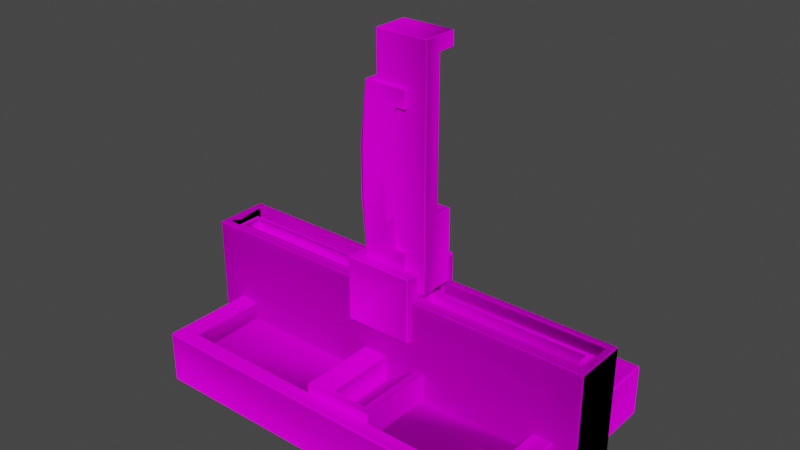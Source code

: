 # Source: Slides.blend  (saved by Blender 2.90.8; exported with 4.5.12 LTS)
import bpy
from mathutils import Matrix  # noqa: F401  (used for matrix-valued properties, if any)

bpy.ops.wm.read_factory_settings(use_empty=True)
scene = bpy.context.scene
scene.name = 'Scene'

# ---- collections
col_slides = bpy.data.collections.new('SLides'); scene.collection.children.link(col_slides)
col_panel2 = bpy.data.collections.new('Panel2'); col_slides.children.link(col_panel2)
col_sidelever2 = bpy.data.collections.new('SideLever2'); col_slides.children.link(col_sidelever2)
col_sidelever1 = bpy.data.collections.new('SideLever1'); col_slides.children.link(col_sidelever1)

# ---- images (referenced by path relative to the original .blend; pixels are not part of the script)
import os
ASSET_DIR = os.environ.get("B2B_ASSET_DIR", "")  # directory of the original .blend (textures are referenced by path, not embedded)
HERE = os.path.dirname(os.path.abspath(__file__))  # packed textures are extracted next to this script under _unpacked/

def load_image(name, relpath, width, height, colorspace="sRGB"):
    """Load a texture the original file referenced (path relative to the .blend, or extracted next to this script)."""
    p = next((c for c in (os.path.join(HERE, relpath), os.path.join(ASSET_DIR, relpath)) if relpath and os.path.exists(c)), "")
    if p:
        img = bpy.data.images.load(p, check_existing=True)
        img.name = name
    else:  # same state as the original file: an image datablock whose file is absent (Cycles renders it pink)
        img = bpy.data.images.new(name, width, height)
        img.source = "FILE"
        img.filepath = "//" + (relpath or name)
    img.colorspace_settings.name = colorspace
    return img
img_gradients_jpg = load_image('Gradients.jpg', 'Gradients.jpg', 1024, 1024, 'sRGB')

# ---- materials (node trees are filled in below, after node groups)
mat_gradient = bpy.data.materials.new('Gradient')

# ---- node groups
ng_auto_smooth = bpy.data.node_groups.new('Auto Smooth', 'GeometryNodeTree')
_s = ng_auto_smooth.interface.new_socket(name='Geometry', in_out='OUTPUT', socket_type='NodeSocketGeometry')
_s = ng_auto_smooth.interface.new_socket(name='Geometry', in_out='INPUT', socket_type='NodeSocketGeometry')
_s = ng_auto_smooth.interface.new_socket(name='Angle', in_out='INPUT', socket_type='NodeSocketFloat')
_s.subtype = 'ANGLE'
_s.min_value = 0.0
_s.max_value = 3.142
ng_auto_smooth.is_modifier = True
_N = ng_auto_smooth.nodes; _L = ng_auto_smooth.links
n0 = _N.new('NodeGroupOutput'); n0.name = 'Group Output'; n0.location = (480, -100)
n1 = _N.new('NodeGroupInput'); n1.name = 'Group Input'; n1.location = (-420, -300)
n2 = _N.new('NodeGroupInput'); n2.name = 'Group Input.001'; n2.location = (-60, -100)
n3 = _N.new('GeometryNodeSetShadeSmooth'); n3.name = 'Set Shade Smooth'; n3.location = (120, -100)
n3.domain = 'EDGE'
n4 = _N.new('GeometryNodeSetShadeSmooth'); n4.name = 'Set Shade Smooth.001'; n4.location = (300, -100)
n5 = _N.new('GeometryNodeInputMeshEdgeAngle'); n5.name = 'Edge Angle'; n5.location = (-420, -220)
n6 = _N.new('GeometryNodeInputEdgeSmooth'); n6.name = 'Is Edge Smooth'; n6.location = (-60, -160)
n7 = _N.new('GeometryNodeInputShadeSmooth'); n7.name = 'Is Face Smooth'; n7.location = (-240, -340)
n8 = _N.new('FunctionNodeBooleanMath'); n8.name = 'Boolean Math'; n8.location = (-60, -220)
n9 = _N.new('FunctionNodeCompare'); n9.name = 'Compare'; n9.location = (-240, -180)
n9.operation = 'LESS_EQUAL'
_L.new(n5.outputs[0], n9.inputs[0])
_L.new(n4.outputs[0], n0.inputs[0])
_L.new(n1.outputs[1], n9.inputs[1])
_L.new(n9.outputs[0], n8.inputs[0])
_L.new(n7.outputs[0], n8.inputs[1])
_L.new(n2.outputs[0], n3.inputs[0])
_L.new(n6.outputs[0], n3.inputs[1])
_L.new(n3.outputs[0], n4.inputs[0])
_L.new(n8.outputs[0], n3.inputs[2])
n0.is_active_output = True

# ---- material node trees
mat_gradient.use_nodes = True; mat_gradient.node_tree.nodes.clear()
_N = mat_gradient.node_tree.nodes; _L = mat_gradient.node_tree.links
n0 = _N.new('ShaderNodeOutputMaterial'); n0.name = 'Material Output'; n0.location = (300, 300)
n1 = _N.new('ShaderNodeTexImage'); n1.name = 'Image Texture'; n1.location = (-425, 280)
n1.image = img_gradients_jpg
n1.interpolation = 'Smart'
n2 = _N.new('ShaderNodeBsdfDiffuse'); n2.name = 'Diffuse BSDF'; n2.location = (10, 300)
_L.new(n1.outputs[0], n2.inputs[0])
_L.new(n2.outputs[0], n0.inputs[0])
n0.is_active_output = True

# ---- world
world_world = bpy.data.worlds.new('World'); scene.world = world_world
world_world.use_nodes = True; world_world.node_tree.nodes.clear()
_N = world_world.node_tree.nodes; _L = world_world.node_tree.links
n0 = _N.new('ShaderNodeOutputWorld'); n0.name = 'World Output'; n0.location = (300, 300)
n1 = _N.new('ShaderNodeBackground'); n1.name = 'Background'; n1.location = (10, 300)
n1.inputs[0].default_value = (0.05088, 0.05088, 0.05088, 1.0)
_L.new(n1.outputs[0], n0.inputs[0])
n0.is_active_output = True
world_world.color = (0.05088, 0.05088, 0.05088)
world_world.use_sun_shadow = False
world_world.sun_shadow_jitter_overblur = 0.0

# ---- meshes
me_cube_030 = bpy.data.meshes.new('Cube.030')
me_cube_030.from_pydata([(-0.2409, 0.04697, 0.1509), (-0.2409, 0.04697, -0.1509), (0.2409, 0.04697, -0.1509), (0.2409, 0.04697, 0.1509), (-0.2693, 2.831e-08, 0.1737), (-0.2717, 2.801e-08, 0.172), (-0.2433, 0.07574, 0.1527), (-0.2409, 0.07333, 0.1509), (-0.2717, -2.801e-08, -0.172), (-0.2693, -2.831e-08, -0.1737), (-0.2409, 0.07333, -0.1509), (-0.2433, 0.07574, -0.1527), (0.2717, 2.801e-08, 0.172), (0.2693, 2.831e-08, 0.1737), (0.2409, 0.07333, 0.1509), (0.2433, 0.07574, 0.1527), (0.2693, -2.831e-08, -0.1737), (0.2717, -2.801e-08, -0.172), (0.2409, 0.07333, -0.1509), (0.2433, 0.07574, -0.1527), (-0.2693, 0.07333, 0.1737), (-0.2693, 0.07574, 0.172), (-0.2717, 0.07333, 0.172), (-0.2693, 0.07574, -0.172), (-0.2693, 0.07333, -0.1737), (-0.2717, 0.07333, -0.172), (0.2693, 0.07574, -0.172), (0.2717, 0.07333, -0.172), (0.2693, 0.07333, -0.1737), (0.2693, 0.07574, 0.172), (0.2693, 0.07333, 0.1737), (0.2717, 0.07333, 0.172), (0.009507, 0.08795, 0.1413), (0.009507, 0.08795, -0.1413), (0.06002, 0.08795, -0.1413), (0.06002, 0.08795, 0.1413), (0.009507, 0.04932, 0.1413), (0.009507, 0.04932, -0.1413), (-0.02789, 0.04697, 0.1509), (-0.02899, 0.04697, 0.1501), (-0.02899, 0.04697, -0.1501), (-0.02789, 0.04697, -0.1509), (0.07185, 0.04697, -0.1509), (0.07294, 0.04697, -0.1501), (0.07294, 0.04697, 0.1501), (0.07185, 0.04697, 0.1509), (-0.02899, 0.08685, 0.1501), (-0.02789, 0.08685, 0.1509), (-0.02737, 0.08795, 0.1505), (-0.02737, 0.08795, -0.1505), (-0.02789, 0.08685, -0.1509), (-0.02899, 0.08685, -0.1501), (0.07236, 0.08795, -0.1504), (0.07294, 0.08685, -0.1501), (0.07185, 0.08685, -0.1509), (0.07236, 0.08795, 0.1504), (0.07185, 0.08685, 0.1509), (0.07294, 0.08685, 0.1501)], [], [(13, 30, 20, 4), (18, 10, 1, 2), (14, 18, 2, 3), (10, 7, 0, 1), (5, 22, 25, 8), (15, 6, 21, 29), (7, 14, 3, 0), (17, 27, 31, 12), (9, 24, 28, 16), (2, 1, 0, 3), (11, 19, 26, 23), (19, 15, 29, 26), (6, 11, 23, 21), (20, 21, 22), (23, 24, 25), (26, 27, 28), (29, 30, 31), (4, 20, 22, 5), (21, 23, 25, 22), (24, 9, 8, 25), (23, 26, 28, 24), (27, 17, 16, 28), (26, 29, 31, 27), (30, 13, 12, 31), (29, 21, 20, 30), (7, 10, 11, 6), (10, 18, 19, 11), (18, 14, 15, 19), (14, 7, 6, 15), (13, 16, 17, 12), (9, 16, 13, 4), (8, 9, 4, 5), (32, 35, 36), (32, 33, 49, 48), (38, 45, 56, 47), (42, 41, 50, 54), (44, 43, 53, 57), (35, 32, 48, 55), (34, 35, 55, 52), (33, 34, 52, 49), (34, 37, 36, 35), (34, 33, 37), (33, 32, 36, 37), (46, 47, 48), (49, 50, 51), (52, 53, 54), (55, 56, 57), (48, 49, 51, 46), (49, 52, 54, 50), (52, 55, 57, 53), (55, 48, 47, 56), (42, 54, 53, 43), (56, 45, 44, 57), (38, 47, 46, 39), (50, 41, 40, 51), (40, 39, 46, 51)])
me_cube_030.polygons.foreach_set('use_smooth', [True] * 56)
_uv = me_cube_030.uv_layers.new(name='UVMap')
_uv.uv.foreach_set('vector', [0.1723, 0.5916, 0.1503, 0.5882, 0.1489, 0.3872, 0.1723, 0.3807, 0.05669, 0.5744, 0.05522, 0.3988, 0.06266, 0.4084, 0.06238, 0.5618, 0.1425, 0.5753, 0.05669, 0.5744, 0.06238, 0.5618, 0.1351, 0.5657, 0.05522, 0.3988, 0.141, 0.3997, 0.1353, 0.4123, 0.06266, 0.4084, 0.1475, 0.3524, 0.1473, 0.3845, 0.04889, 0.3831, 0.04908, 0.351, 0.144, 0.5777, 0.1426, 0.3974, 0.1473, 0.3871, 0.1488, 0.5884, 0.141, 0.3997, 0.1425, 0.5753, 0.1351, 0.5657, 0.1353, 0.4123, 0.05019, 0.6218, 0.05038, 0.5896, 0.1488, 0.591, 0.1486, 0.6231, 0.02539, 0.3825, 0.04744, 0.3859, 0.04879, 0.587, 0.02539, 0.5934, 0.1635, 0.4217, 0.03599, 0.4217, 0.03599, 0.3373, 0.1635, 0.3373, 0.05369, 0.3964, 0.05515, 0.5767, 0.05039, 0.587, 0.04888, 0.3858, 0.05515, 0.5767, 0.144, 0.5777, 0.1488, 0.5884, 0.05039, 0.587, 0.1426, 0.3974, 0.05369, 0.3964, 0.04888, 0.3858, 0.1473, 0.3871, 0.1489, 0.3872, 0.1473, 0.3871, 0.1486, 0.3854, 0.04888, 0.3858, 0.04744, 0.3859, 0.04765, 0.3843, 0.05039, 0.587, 0.04907, 0.5887, 0.04879, 0.587, 0.1488, 0.5884, 0.1503, 0.5882, 0.1501, 0.5899, 0.1723, 0.3807, 0.1489, 0.3872, 0.1486, 0.3854, 0.1722, 0.3791, 0.1473, 0.3871, 0.04888, 0.3858, 0.04889, 0.3831, 0.1473, 0.3845, 0.04744, 0.3859, 0.02539, 0.3825, 0.02547, 0.3811, 0.04765, 0.3843, 0.04888, 0.3858, 0.05039, 0.587, 0.04879, 0.587, 0.04744, 0.3859, 0.04907, 0.5887, 0.02556, 0.595, 0.02539, 0.5934, 0.04879, 0.587, 0.05039, 0.587, 0.1488, 0.5884, 0.1488, 0.591, 0.05038, 0.5896, 0.1503, 0.5882, 0.1723, 0.5916, 0.1722, 0.593, 0.1501, 0.5899, 0.1488, 0.5884, 0.1473, 0.3871, 0.1489, 0.3872, 0.1503, 0.5882, 0.141, 0.3997, 0.05522, 0.3988, 0.05369, 0.3964, 0.1426, 0.3974, 0.05522, 0.3988, 0.05669, 0.5744, 0.05515, 0.5767, 0.05369, 0.3964, 0.05669, 0.5744, 0.1425, 0.5753, 0.144, 0.5777, 0.05515, 0.5767, 0.1425, 0.5753, 0.141, 0.3997, 0.1426, 0.3974, 0.144, 0.5777, 0.1578, 0.6339, 0.1578, 0.5491, 0.1591, 0.5495, 0.1591, 0.6329, 0.03574, 0.5491, 0.1578, 0.5491, 0.1578, 0.6339, 0.03574, 0.6339, 0.03436, 0.5502, 0.03574, 0.5491, 0.03574, 0.6339, 0.03437, 0.6335, 0.5304, 0.4132, 0.6115, 0.3881, 0.5642, 0.4422, 0.5722, 0.378, 0.5712, 0.5706, 0.5461, 0.5767, 0.5471, 0.3716, 0.5467, 0.3432, 0.6147, 0.3436, 0.6146, 0.3708, 0.5466, 0.3704, 0.6134, 0.6054, 0.5454, 0.605, 0.5455, 0.5779, 0.6135, 0.5782, 0.6508, 0.3687, 0.6508, 0.5827, 0.6157, 0.5766, 0.6168, 0.3724, 0.6066, 0.3781, 0.5722, 0.378, 0.5471, 0.3716, 0.6151, 0.372, 0.6057, 0.5707, 0.6066, 0.3781, 0.6151, 0.372, 0.614, 0.577, 0.5712, 0.5706, 0.6057, 0.5707, 0.614, 0.577, 0.5461, 0.5767, 0.6115, 0.5777, 0.5781, 0.5497, 0.5642, 0.4422, 0.6115, 0.3881, 0.6115, 0.5777, 0.563, 0.5709, 0.5781, 0.5497, 0.563, 0.5709, 0.5304, 0.4132, 0.5642, 0.4422, 0.5781, 0.5497, 0.5445, 0.3723, 0.5452, 0.3709, 0.5471, 0.3716, 0.5461, 0.5767, 0.544, 0.5773, 0.5433, 0.5759, 0.614, 0.577, 0.6157, 0.5766, 0.6154, 0.578, 0.6151, 0.372, 0.6165, 0.371, 0.6168, 0.3724, 0.5471, 0.3716, 0.5461, 0.5767, 0.5433, 0.5759, 0.5445, 0.3723, 0.5461, 0.5767, 0.614, 0.577, 0.6135, 0.5782, 0.5455, 0.5779, 0.614, 0.577, 0.6151, 0.372, 0.6168, 0.3724, 0.6157, 0.5766, 0.6151, 0.372, 0.5471, 0.3716, 0.5466, 0.3704, 0.6146, 0.3708, 0.6506, 0.5839, 0.6154, 0.578, 0.6157, 0.5766, 0.6508, 0.5827, 0.6165, 0.371, 0.6507, 0.3674, 0.6508, 0.3687, 0.6168, 0.3724, 0.5082, 0.3602, 0.5452, 0.3709, 0.5445, 0.3723, 0.5078, 0.3615, 0.544, 0.5773, 0.509, 0.5859, 0.5087, 0.5846, 0.5433, 0.5759, 0.5087, 0.5846, 0.5078, 0.3615, 0.5445, 0.3723, 0.5433, 0.5759])
me_cube_030.materials.append(mat_gradient)
me_cube_030.use_remesh_fix_poles = True
me_cube_030.use_remesh_preserve_attributes = False
me_cube_030.use_mirror_vertex_groups = False
me_cube_030.update()
me_cube_021 = bpy.data.meshes.new('Cube.021')
me_cube_021.from_pydata([(-0.2945, 0.1503, 0.02878), (-0.2945, 0.1503, -0.02878), (0.2945, 0.1503, -0.02878), (0.2945, 0.1503, 0.02878), (-0.2958, 0.1881, 0.03008), (-0.2945, 0.1868, 0.02878), (-0.2945, 0.1868, -0.02878), (-0.2958, 0.1881, -0.03008), (-0.3036, 0.001298, 0.03914), (-0.3049, 0.001298, 0.03784), (-0.3036, -2.572e-09, 0.03784), (-0.3036, 0.001298, -0.03914), (-0.3036, -2.723e-08, -0.03784), (-0.3049, 0.001298, -0.03784), (0.2945, 0.1868, 0.02878), (0.2958, 0.1881, 0.03008), (0.2958, 0.1881, -0.03008), (0.2945, 0.1868, -0.02878), (0.3036, 0.001298, 0.03914), (0.3036, -2.572e-09, 0.03784), (0.3049, 0.001298, 0.03784), (0.3036, 0.001298, -0.03914), (0.3049, 0.001298, -0.03784), (0.3036, -2.723e-08, -0.03784), (-0.3036, 0.1868, 0.03914), (-0.3036, 0.1881, 0.03784), (-0.3049, 0.1868, 0.03784), (-0.3036, 0.1881, -0.03784), (-0.3036, 0.1868, -0.03914), (-0.3049, 0.1868, -0.03784), (0.3036, 0.1868, -0.03914), (0.3036, 0.1881, -0.03784), (0.3049, 0.1868, -0.03784), (0.3036, 0.1868, 0.03914), (0.3049, 0.1868, 0.03784), (0.3036, 0.1881, 0.03784), (-0.2892, 0.1398, 0.01832), (-0.2892, 0.1398, -0.01832), (0.2892, 0.1398, -0.01832), (0.2892, 0.1398, 0.01832), (-0.2784, 0.1786, 0.01131), (-0.2784, 0.1786, -0.01131), (0.2784, 0.1786, -0.01131), (0.2784, 0.1786, 0.01131), (-0.2892, 0.1786, 0.01832), (-0.2892, 0.1786, -0.01832), (0.2892, 0.1786, -0.01832), (0.2892, 0.1786, 0.01832), (-0.2784, 0.1597, 0.01131), (-0.2784, 0.1597, -0.01131), (0.2784, 0.1597, -0.01131), (0.2784, 0.1597, 0.01131), (0.03319, 0.2006, 0.02904), (0.032, 0.2006, 0.03022), (-0.02883, 0.2021, 0.03022), (-0.03023, 0.2006, 0.02904), (-0.02905, 0.2006, 0.03022), (-0.03023, 0.2006, -0.02904), (-0.02883, 0.2021, -0.03022), (-0.02905, 0.2006, -0.03022), (0.032, 0.2006, -0.03022), (0.03319, 0.2006, -0.02904), (-0.02905, 0.4659, 0.02904), (-0.03023, 0.4647, 0.02904), (-0.02882, 0.4651, 0.03022), (-0.02905, 0.4659, -0.02904), (-0.02882, 0.4651, -0.03022), (-0.03023, 0.4647, -0.02904), (0.032, 0.4659, -0.02904), (0.03319, 0.4647, -0.02904), (0.032, 0.4651, -0.03022), (0.032, 0.4659, 0.02904), (0.032, 0.4651, 0.03022), (0.03319, 0.4647, 0.02904), (0.03319, 0.4414, -0.02904), (0.032, 0.4402, -0.02904), (0.032, 0.4409, -0.03022), (0.03319, 0.4414, 0.02904), (0.032, 0.4409, 0.03022), (0.032, 0.4402, 0.02904), (0.01723, 0.439, 0.02904), (0.01842, 0.4402, 0.02904), (0.01592, 0.4409, 0.03022), (0.01592, 0.4409, -0.03022), (0.01842, 0.4402, -0.02904), (0.01723, 0.439, -0.02904), (0.032, 0.248, -0.03022), (0.032, 0.2493, -0.02904), (0.03319, 0.2481, -0.02904), (0.032, 0.248, 0.03022), (0.03319, 0.2481, 0.02904), (0.032, 0.2493, 0.02904), (0.01723, 0.2505, 0.02904), (0.01594, 0.248, 0.03022), (0.01842, 0.2493, 0.02904), (0.01723, 0.2505, -0.02904), (0.01842, 0.2493, -0.02904), (0.01594, 0.248, -0.03022), (0.01723, 0.3133, 0.01747), (0.01723, 0.3762, 0.01747), (0.0114, 0.3766, 0.02377), (0.01141, 0.3123, 0.02377), (0.01141, 0.3123, -0.02377), (0.0114, 0.3766, -0.02377), (0.01723, 0.3762, -0.01747), (0.01723, 0.3133, -0.01747), (-0.04129, 0.3074, -0.02674), (-0.04129, 0.377, -0.02674), (-0.03536, 0.3776, -0.03022), (-0.03536, 0.3083, -0.03022), (-0.04129, 0.377, 0.02674), (-0.04129, 0.3074, 0.02674), (-0.03536, 0.3083, 0.03022), (-0.03536, 0.3776, 0.03022), (0.04985, 0.2227, -0.0476), (0.04985, 0.2242, -0.04611), (0.05134, 0.2223, -0.04643), (-0.0469, 0.2227, -0.0476), (-0.04839, 0.2223, -0.04643), (-0.0469, 0.2242, -0.04611), (-0.0469, 0.2227, 0.0476), (-0.0469, 0.2242, 0.04611), (-0.04839, 0.2223, 0.04643), (0.04985, 0.2227, 0.0476), (0.05134, 0.2223, 0.04643), (0.04985, 0.2242, 0.04611), (0.05134, 0.1295, 0.04642), (0.04985, 0.1295, 0.0476), (0.04985, 0.1295, -0.0476), (0.05134, 0.1295, -0.04642), (-0.0469, 0.1295, 0.0476), (-0.04839, 0.1295, 0.04642), (-0.04839, 0.1295, -0.04642), (-0.0469, 0.1295, -0.0476), (-0.0469, 0.1295, -0.02442), (-0.04839, 0.1295, -0.0256), (-0.04839, 0.1295, 0.0256), (-0.0469, 0.1295, 0.02442), (0.05134, 0.1295, -0.0256), (0.04985, 0.1295, -0.02442), (0.04985, 0.1295, 0.02442), (0.05134, 0.1295, 0.0256), (0.05134, 0.1887, 0.02559), (0.04985, 0.1868, 0.02442), (0.04985, 0.1868, -0.02442), (0.05134, 0.1887, -0.02559), (-0.04839, 0.1887, 0.02559), (-0.0469, 0.1868, 0.02442), (-0.04839, 0.1887, -0.02559), (-0.0469, 0.1868, -0.02442), (0.03363, 0.1988, 0.009808), (0.03363, 0.1988, -0.009808), (-0.03067, 0.1988, 0.009808), (-0.03067, 0.1988, -0.009808), (-0.03067, 0.1525, -0.009808), (-0.03067, 0.1525, 0.009808), (0.03363, 0.1525, 0.009808), (0.03363, 0.1525, -0.009808)], [], [(10, 12, 23, 19), (21, 11, 28, 30), (8, 18, 33, 24), (26, 29, 13, 9), (14, 17, 2, 3), (5, 14, 3, 0), (20, 22, 32, 34), (7, 16, 31, 27), (17, 6, 1, 2), (3, 2, 1, 0), (16, 15, 35, 31), (15, 4, 25, 35), (4, 7, 27, 25), (8, 9, 10), (11, 12, 13), (18, 19, 20), (21, 22, 23), (24, 25, 26), (27, 28, 29), (30, 31, 32), (33, 34, 35), (8, 24, 26, 9), (25, 27, 29, 26), (28, 11, 13, 29), (12, 10, 9, 13), (18, 8, 10, 19), (11, 21, 23, 12), (22, 20, 19, 23), (33, 18, 20, 34), (21, 30, 32, 22), (31, 35, 34, 32), (24, 33, 35, 25), (30, 28, 27, 31), (5, 6, 7, 4), (17, 14, 15, 16), (4, 15, 14, 5), (16, 7, 6, 17), (6, 5, 0, 1), (40, 43, 51, 48), (38, 37, 45, 46), (39, 38, 46, 47), (36, 39, 47, 44), (37, 36, 44, 45), (40, 41, 45, 44), (42, 43, 47, 46), (43, 40, 44, 47), (41, 42, 46, 45), (51, 50, 49, 48), (41, 40, 48, 49), (42, 41, 49, 50), (43, 42, 50, 51), (84, 75, 79, 81), (76, 83, 66, 70), (77, 74, 69, 73), (82, 78, 72, 64), (113, 100, 82, 64), (94, 91, 87, 96), (98, 92, 95, 105), (68, 65, 62, 71), (60, 59, 58, 97, 86), (54, 56, 53, 89, 93), (107, 110, 63, 67), (103, 108, 66, 83), (54, 55, 56), (57, 58, 59), (62, 63, 64), (65, 66, 67), (68, 69, 70), (71, 72, 73), (74, 75, 76), (77, 78, 79), (80, 81, 82), (83, 84, 85), (86, 87, 88), (89, 90, 91), (92, 93, 94), (95, 96, 97), (62, 65, 67, 63), (68, 71, 73, 69), (88, 61, 60, 86), (89, 53, 52, 90), (69, 74, 76, 70), (72, 78, 77, 73), (99, 80, 82, 100), (103, 83, 85, 104), (83, 76, 75, 84), (78, 82, 81, 79), (74, 77, 79, 75), (107, 67, 66, 108), (94, 96, 95, 92), (84, 81, 80, 85), (111, 55, 54, 112), (87, 91, 90, 88), (91, 94, 93, 89), (96, 87, 86, 97), (65, 68, 70, 66), (71, 62, 64, 72), (52, 61, 88, 90), (63, 110, 113, 64), (110, 111, 112, 113), (57, 106, 109, 58), (106, 107, 108, 109), (97, 102, 105, 95), (102, 103, 104, 105), (92, 98, 101, 93), (98, 99, 100, 101), (97, 58, 109, 102), (102, 109, 108, 103), (57, 55, 111, 106), (106, 111, 110, 107), (80, 99, 104, 85), (99, 98, 105, 104), (54, 93, 101, 112), (112, 101, 100, 113), (126, 127, 130, 131), (146, 122, 118, 148), (116, 145, 138, 129), (136, 131, 122, 146), (149, 134, 139, 144), (138, 139, 134, 135), (123, 120, 130, 127), (117, 114, 128, 133), (132, 135, 148, 118), (124, 142, 145, 116), (142, 124, 126, 141), (149, 144, 143, 147), (137, 147, 143, 140), (114, 115, 116), (117, 118, 119), (120, 121, 122), (123, 124, 125), (114, 117, 119, 115), (120, 123, 125, 121), (136, 146, 147, 137), (146, 148, 149, 147), (148, 135, 134, 149), (143, 144, 145, 142), (142, 141, 140, 143), (138, 145, 144, 139), (115, 125, 124, 116), (121, 119, 118, 122), (122, 131, 130, 120), (117, 133, 132, 118), (126, 124, 123, 127), (128, 114, 116, 129), (115, 119, 121, 125), (150, 152, 155, 156), (151, 150, 156, 157), (153, 151, 157, 154), (152, 153, 154, 155), (128, 129, 132, 133), (129, 138, 135, 132), (140, 141, 136, 137), (141, 126, 131, 136)])
me_cube_021.polygons.foreach_set('use_smooth', [True] * 154)
_uv = me_cube_021.uv_layers.new(name='UVMap')
_uv.uv.foreach_set('vector', [0.006387, 0.2482, 0.006387, 0.1891, 0.1868, 0.1891, 0.1868, 0.2482, 0.1753, 0.9589, 0.09937, 0.9589, 0.09937, 0.7098, 0.1753, 0.7098, 0.09026, 0.9589, 0.01438, 0.9589, 0.01437, 0.7098, 0.09026, 0.7098, 0.09049, 0.7098, 0.09913, 0.7098, 0.09914, 0.9589, 0.0905, 0.9589, 0.1027, 0.9855, 0.09407, 0.9855, 0.09407, 0.9631, 0.1027, 0.9631, 0.1784, 0.9855, 0.1027, 0.9855, 0.1027, 0.9631, 0.1784, 0.9631, 0.1841, 0.9589, 0.1755, 0.9589, 0.1755, 0.7098, 0.1841, 0.7098, 0.01431, 0.7338, 0.1568, 0.7338, 0.159, 0.741, 0.01209, 0.741, 0.09407, 0.9855, 0.01839, 0.9855, 0.01839, 0.9631, 0.09407, 0.9631, 0.1785, 0.9454, 0.1785, 0.9903, 0.02079, 0.9903, 0.02079, 0.9454, 0.1568, 0.7338, 0.1524, 0.6853, 0.1545, 0.6781, 0.159, 0.741, 0.1524, 0.6853, 0.02022, 0.6853, 0.01816, 0.6781, 0.1545, 0.6781, 0.02022, 0.6853, 0.01431, 0.7338, 0.01209, 0.741, 0.01816, 0.6781, 0.09026, 0.9589, 0.0905, 0.9589, 0.0905, 0.9613, 0.09937, 0.9589, 0.09914, 0.9613, 0.09914, 0.9589, 0.1844, 0.9589, 0.1841, 0.9613, 0.1841, 0.9589, 0.1753, 0.9589, 0.1755, 0.9589, 0.1753, 0.9613, 0.09026, 0.7098, 0.09049, 0.7073, 0.09049, 0.7098, 0.09913, 0.7073, 0.09937, 0.7098, 0.09913, 0.7098, 0.1753, 0.7098, 0.1755, 0.7073, 0.1755, 0.7098, 0.1844, 0.7098, 0.1841, 0.7098, 0.1841, 0.7073, 0.09026, 0.9589, 0.09026, 0.7098, 0.09049, 0.7098, 0.0905, 0.9589, 0.09049, 0.7073, 0.09913, 0.7073, 0.09913, 0.7098, 0.09049, 0.7098, 0.09937, 0.7098, 0.09937, 0.9589, 0.09914, 0.9589, 0.09913, 0.7098, 0.09914, 0.9613, 0.0905, 0.9613, 0.0905, 0.9589, 0.09914, 0.9589, 0.01438, 0.9589, 0.09026, 0.9589, 0.09026, 0.9613, 0.01438, 0.9613, 0.09937, 0.9589, 0.1753, 0.9589, 0.1753, 0.9613, 0.09937, 0.9613, 0.1755, 0.9589, 0.1841, 0.9589, 0.1841, 0.9613, 0.1755, 0.9613, 0.1844, 0.7098, 0.1844, 0.9589, 0.1841, 0.9589, 0.1841, 0.7098, 0.1753, 0.9589, 0.1753, 0.7098, 0.1755, 0.7098, 0.1755, 0.9589, 0.1755, 0.7073, 0.1841, 0.7073, 0.1841, 0.7098, 0.1755, 0.7098, 0.09026, 0.7098, 0.01437, 0.7098, 0.01437, 0.7073, 0.09026, 0.7073, 0.1753, 0.7098, 0.09937, 0.7098, 0.09937, 0.7073, 0.1753, 0.7073, 0.1024, 0.9862, 0.1111, 0.9862, 0.1111, 0.9876, 0.1024, 0.9876, 0.09407, 0.9855, 0.1027, 0.9855, 0.1027, 0.9869, 0.09407, 0.9869, 0.1784, 0.9869, 0.1027, 0.9869, 0.1027, 0.9855, 0.1784, 0.9855, 0.09407, 0.9869, 0.01839, 0.9869, 0.01839, 0.9855, 0.09407, 0.9855, 0.1111, 0.9862, 0.1024, 0.9862, 0.1024, 0.9637, 0.1111, 0.9637, 0.1672, 0.9614, 0.02939, 0.9614, 0.01762, 0.9525, 0.1789, 0.9525, 0.02021, 0.9539, 0.1848, 0.9539, 0.1622, 0.9636, 0.04277, 0.9636, 0.02021, 0.9862, 0.02021, 0.9539, 0.04277, 0.9636, 0.04277, 0.9765, 0.1848, 0.9862, 0.02021, 0.9862, 0.04277, 0.9765, 0.1622, 0.9765, 0.1848, 0.9539, 0.1848, 0.9862, 0.1622, 0.9765, 0.1622, 0.9636, 0.1608, 0.7125, 0.1562, 0.6888, 0.159, 0.68, 0.1639, 0.7213, 0.03897, 0.6888, 0.03454, 0.7125, 0.03151, 0.7213, 0.03612, 0.68, 0.03454, 0.7125, 0.1608, 0.7125, 0.1639, 0.7213, 0.03151, 0.7213, 0.1562, 0.6888, 0.03897, 0.6888, 0.03612, 0.68, 0.159, 0.68, 0.176, 0.9638, 0.176, 0.9811, 0.01657, 0.9811, 0.01657, 0.9638, 0.1672, 0.9761, 0.1672, 0.9614, 0.1789, 0.9525, 0.1789, 0.985, 0.02939, 0.9761, 0.1672, 0.9761, 0.1789, 0.985, 0.01762, 0.985, 0.02939, 0.9614, 0.02939, 0.9761, 0.01762, 0.985, 0.01762, 0.9525, 0.6001, 0.5979, 0.6001, 0.6379, 0.5378, 0.6379, 0.5378, 0.5979, 0.4889, 0.5472, 0.4992, 0.5426, 0.5287, 0.5495, 0.4947, 0.5655, 0.6031, 0.5544, 0.6275, 0.5883, 0.615, 0.5981, 0.5943, 0.5671, 0.593, 0.5456, 0.6024, 0.5533, 0.5934, 0.5666, 0.5625, 0.5509, 0.567, 0.4929, 0.5966, 0.4955, 0.593, 0.5456, 0.5625, 0.5509, 0.5378, 0.3531, 0.5378, 0.3374, 0.6001, 0.3374, 0.6001, 0.3531, 0.5378, 0.4453, 0.5378, 0.3548, 0.6001, 0.3548, 0.6001, 0.4453, 0.5158, 0.4945, 0.6629, 0.4945, 0.6629, 0.6345, 0.5158, 0.6345, 0.4878, 0.3571, 0.5278, 0.36, 0.5276, 0.3611, 0.4961, 0.394, 0.4857, 0.3931, 0.5692, 0.3616, 0.569, 0.3605, 0.6093, 0.3589, 0.6105, 0.3953, 0.6, 0.3958, 0.5304, 0.4909, 0.5628, 0.492, 0.5616, 0.5504, 0.5297, 0.5491, 0.4969, 0.4931, 0.5263, 0.4916, 0.5287, 0.5495, 0.4992, 0.5426, 0.5692, 0.3616, 0.5679, 0.3606, 0.569, 0.3605, 0.5289, 0.3601, 0.5276, 0.3611, 0.5278, 0.36, 0.5619, 0.5516, 0.5616, 0.5504, 0.5625, 0.5509, 0.5293, 0.5503, 0.5287, 0.5495, 0.5297, 0.5491, 0.6144, 0.599, 0.615, 0.5981, 0.6153, 0.5993, 0.5933, 0.5676, 0.5934, 0.5666, 0.5943, 0.5671, 0.6001, 0.6396, 0.6001, 0.6379, 0.6025, 0.6379, 0.5378, 0.6396, 0.5354, 0.6379, 0.5378, 0.6379, 0.5378, 0.5961, 0.5378, 0.5979, 0.5313, 0.5961, 0.6065, 0.5961, 0.6001, 0.5979, 0.6001, 0.5961, 0.6028, 0.3374, 0.6001, 0.3374, 0.6001, 0.3356, 0.5351, 0.3374, 0.5378, 0.3356, 0.5378, 0.3374, 0.5378, 0.3548, 0.5351, 0.3531, 0.5378, 0.3531, 0.6001, 0.3548, 0.6001, 0.3531, 0.6028, 0.3531, 0.5619, 0.5516, 0.5293, 0.5503, 0.5297, 0.5491, 0.5616, 0.5504, 0.6144, 0.599, 0.5933, 0.5676, 0.5943, 0.5671, 0.615, 0.5981, 0.6496, 0.3936, 0.6484, 0.3571, 0.6495, 0.3571, 0.6507, 0.3934, 0.6105, 0.3953, 0.6093, 0.3589, 0.6104, 0.3589, 0.6116, 0.3954, 0.615, 0.5981, 0.6275, 0.5883, 0.6284, 0.5892, 0.6153, 0.5993, 0.5934, 0.5666, 0.6024, 0.5533, 0.6031, 0.5544, 0.5943, 0.5671, 0.5378, 0.5155, 0.5378, 0.5961, 0.5313, 0.5961, 0.5313, 0.5155, 0.6065, 0.5155, 0.6065, 0.5961, 0.6001, 0.5961, 0.6001, 0.5155, 0.6025, 0.5979, 0.6025, 0.6379, 0.6001, 0.6379, 0.6001, 0.5979, 0.5354, 0.6379, 0.5354, 0.5979, 0.5378, 0.5979, 0.5378, 0.6379, 0.6001, 0.6396, 0.5378, 0.6396, 0.5378, 0.6379, 0.6001, 0.6379, 0.5304, 0.4909, 0.5297, 0.5491, 0.5287, 0.5495, 0.5263, 0.4916, 0.5378, 0.3531, 0.6001, 0.3531, 0.6001, 0.3548, 0.5378, 0.3548, 0.6001, 0.5979, 0.5378, 0.5979, 0.5378, 0.5961, 0.6001, 0.5961, 0.5641, 0.442, 0.5679, 0.3606, 0.5692, 0.3616, 0.5685, 0.4426, 0.6001, 0.3374, 0.5378, 0.3374, 0.5378, 0.3356, 0.6001, 0.3356, 0.5378, 0.3374, 0.5378, 0.3531, 0.5351, 0.3531, 0.5351, 0.3374, 0.6001, 0.3531, 0.6001, 0.3374, 0.6028, 0.3374, 0.6028, 0.3531, 0.5293, 0.5503, 0.495, 0.5665, 0.4947, 0.5655, 0.5287, 0.5495, 0.5933, 0.5676, 0.5619, 0.5516, 0.5625, 0.5509, 0.5934, 0.5666, 0.6104, 0.3589, 0.6484, 0.3571, 0.6496, 0.3936, 0.6116, 0.3954, 0.5616, 0.5504, 0.5628, 0.492, 0.567, 0.4929, 0.5625, 0.5509, 0.5628, 0.492, 0.5641, 0.442, 0.5685, 0.4426, 0.567, 0.4929, 0.5289, 0.3601, 0.5306, 0.4411, 0.5263, 0.4415, 0.5276, 0.3611, 0.5306, 0.4411, 0.5304, 0.4909, 0.5263, 0.4916, 0.5263, 0.4415, 0.6065, 0.3548, 0.6065, 0.4453, 0.6001, 0.4453, 0.6001, 0.3548, 0.6065, 0.4453, 0.6065, 0.5155, 0.6001, 0.5155, 0.6001, 0.4453, 0.5378, 0.3548, 0.5378, 0.4453, 0.5313, 0.4453, 0.5313, 0.3548, 0.5378, 0.4453, 0.5378, 0.5155, 0.5313, 0.5155, 0.5313, 0.4453, 0.4961, 0.394, 0.5276, 0.3611, 0.5263, 0.4415, 0.4962, 0.4437, 0.4962, 0.4437, 0.5263, 0.4415, 0.5263, 0.4916, 0.4969, 0.4931, 0.5289, 0.3601, 0.5679, 0.3606, 0.5641, 0.442, 0.5306, 0.4411, 0.5306, 0.4411, 0.5641, 0.442, 0.5628, 0.492, 0.5304, 0.4909, 0.5378, 0.5961, 0.5378, 0.5155, 0.6001, 0.5155, 0.6001, 0.5961, 0.5378, 0.5155, 0.5378, 0.4453, 0.6001, 0.4453, 0.6001, 0.5155, 0.5692, 0.3616, 0.6, 0.3958, 0.5987, 0.4459, 0.5685, 0.4426, 0.5685, 0.4426, 0.5987, 0.4459, 0.5966, 0.4955, 0.567, 0.4929, 0.5099, 0.5879, 0.5059, 0.5844, 0.5059, 0.358, 0.5099, 0.3529, 0.5334, 0.5071, 0.5014, 0.4556, 0.6438, 0.4556, 0.6118, 0.5071, 0.5014, 0.4556, 0.5331, 0.5072, 0.5331, 0.5979, 0.5015, 0.5979, 0.5333, 0.5978, 0.5014, 0.5978, 0.5014, 0.4556, 0.5334, 0.5071, 0.5288, 0.3863, 0.4842, 0.3863, 0.4842, 0.327, 0.5288, 0.327, 0.5765, 0.5881, 0.5724, 0.5846, 0.5724, 0.3582, 0.5765, 0.3531, 0.5096, 0.5378, 0.5972, 0.5378, 0.5972, 0.6217, 0.5096, 0.6217, 0.5972, 0.454, 0.5096, 0.454, 0.5096, 0.3701, 0.5972, 0.3701, 0.6437, 0.5978, 0.6118, 0.5978, 0.6118, 0.5071, 0.6438, 0.4556, 0.6437, 0.4556, 0.612, 0.5072, 0.5331, 0.5072, 0.5014, 0.4556, 0.612, 0.5072, 0.6437, 0.4556, 0.6437, 0.5979, 0.612, 0.5979, 0.5288, 0.3863, 0.5288, 0.327, 0.5922, 0.327, 0.5922, 0.3863, 0.6368, 0.3863, 0.5922, 0.3863, 0.5922, 0.327, 0.6367, 0.327, 0.5096, 0.454, 0.5096, 0.4563, 0.5075, 0.4563, 0.5972, 0.454, 0.5993, 0.4563, 0.5972, 0.4563, 0.5972, 0.5378, 0.5972, 0.5354, 0.5993, 0.5354, 0.5096, 0.5378, 0.5075, 0.5354, 0.5096, 0.5354, 0.5096, 0.454, 0.5972, 0.454, 0.5972, 0.4563, 0.5096, 0.4563, 0.5972, 0.5378, 0.5096, 0.5378, 0.5096, 0.5354, 0.5972, 0.5354, 0.6374, 0.3875, 0.5922, 0.3875, 0.5922, 0.3863, 0.6368, 0.3863, 0.5922, 0.3875, 0.5288, 0.3875, 0.5288, 0.3863, 0.5922, 0.3863, 0.5288, 0.3875, 0.4835, 0.3875, 0.4842, 0.3863, 0.5288, 0.3863, 0.5922, 0.327, 0.5288, 0.327, 0.5288, 0.3258, 0.5922, 0.3258, 0.5922, 0.3258, 0.6374, 0.3258, 0.6367, 0.327, 0.5922, 0.327, 0.4835, 0.3258, 0.5288, 0.3258, 0.5288, 0.327, 0.4842, 0.327, 0.5096, 0.4563, 0.5096, 0.5354, 0.5075, 0.5354, 0.5075, 0.4563, 0.5972, 0.5354, 0.5972, 0.4563, 0.5993, 0.4563, 0.5993, 0.5354, 0.5989, 0.5378, 0.5989, 0.6217, 0.5972, 0.6217, 0.5972, 0.5378, 0.5972, 0.454, 0.5972, 0.3701, 0.5989, 0.3701, 0.5989, 0.454, 0.5079, 0.6217, 0.5079, 0.5378, 0.5096, 0.5378, 0.5096, 0.6217, 0.5096, 0.3701, 0.5096, 0.454, 0.5079, 0.454, 0.5079, 0.3701, 0.5096, 0.4563, 0.5972, 0.4563, 0.5972, 0.5354, 0.5096, 0.5354, 0.5647, 0.3291, 0.6232, 0.3291, 0.6232, 0.3948, 0.5647, 0.3948, 0.5469, 0.3291, 0.5647, 0.3291, 0.5647, 0.3948, 0.5469, 0.3948, 0.4884, 0.3291, 0.5469, 0.3291, 0.5469, 0.3948, 0.4884, 0.3948, 0.6232, 0.3291, 0.6411, 0.3291, 0.6411, 0.3948, 0.6232, 0.3948, 0.6296, 0.583, 0.6255, 0.5881, 0.6255, 0.3531, 0.6296, 0.3566, 0.6255, 0.5881, 0.5765, 0.5881, 0.5765, 0.3531, 0.6255, 0.3531, 0.563, 0.5829, 0.559, 0.588, 0.559, 0.3529, 0.563, 0.3565, 0.559, 0.588, 0.5099, 0.5879, 0.5099, 0.3529, 0.559, 0.3529])
me_cube_021.materials.append(mat_gradient)
me_cube_021.use_remesh_fix_poles = True
me_cube_021.use_remesh_preserve_attributes = False
me_cube_021.use_mirror_vertex_groups = False
me_cube_021.update()
me_cube_018 = bpy.data.meshes.new('Cube.018')
me_cube_018.from_pydata([(-0.2945, 0.1503, 0.02878), (-0.2945, 0.1503, -0.02878), (0.2945, 0.1503, -0.02878), (0.2945, 0.1503, 0.02878), (-0.2958, 0.1881, 0.03008), (-0.2945, 0.1868, 0.02878), (-0.2945, 0.1868, -0.02878), (-0.2958, 0.1881, -0.03008), (-0.3036, 0.001298, 0.03914), (-0.3049, 0.001298, 0.03784), (-0.3036, -2.572e-09, 0.03784), (-0.3036, 0.001298, -0.03914), (-0.3036, -2.723e-08, -0.03784), (-0.3049, 0.001298, -0.03784), (0.2945, 0.1868, 0.02878), (0.2958, 0.1881, 0.03008), (0.2958, 0.1881, -0.03008), (0.2945, 0.1868, -0.02878), (0.3036, 0.001298, 0.03914), (0.3036, -2.572e-09, 0.03784), (0.3049, 0.001298, 0.03784), (0.3036, 0.001298, -0.03914), (0.3049, 0.001298, -0.03784), (0.3036, -2.723e-08, -0.03784), (-0.3036, 0.1868, 0.03914), (-0.3036, 0.1881, 0.03784), (-0.3049, 0.1868, 0.03784), (-0.3036, 0.1881, -0.03784), (-0.3036, 0.1868, -0.03914), (-0.3049, 0.1868, -0.03784), (0.3036, 0.1868, -0.03914), (0.3036, 0.1881, -0.03784), (0.3049, 0.1868, -0.03784), (0.3036, 0.1868, 0.03914), (0.3049, 0.1868, 0.03784), (0.3036, 0.1881, 0.03784), (-0.0002179, 0.2242, -0.01573), (-0.0002179, 0.2242, 0.01573), (0.04561, 0.2242, 0.01573), (0.04561, 0.2242, -0.01573), (0.04561, 0.06975, 0.01573), (0.04561, 0.06975, -0.01573), (-0.0002179, 0.06975, -0.01573), (-0.0002179, 0.06975, 0.01573), (-0.01473, 0.1959, 0.0257), (-0.01561, 0.1959, 0.02482), (-0.01561, 0.1959, -0.02482), (-0.01473, 0.1959, -0.0257), (0.06012, 0.1959, 0.0257), (0.061, 0.1959, 0.02482), (0.06012, 0.1959, -0.0257), (0.061, 0.1959, -0.02482), (-0.01561, 0.5308, 0.02482), (-0.01473, 0.5308, 0.0257), (-0.01473, 0.5316, 0.02482), (-0.01561, 0.5308, -0.02482), (-0.01473, 0.5316, -0.02482), (-0.01456, 0.5311, -0.0257), (0.061, 0.5309, -0.02482), (0.06012, 0.5311, -0.0257), (0.06012, 0.5316, -0.02482), (0.06012, 0.5316, 0.02482), (0.06012, 0.5308, 0.0257), (0.061, 0.5309, 0.02474), (0.061, 0.2994, -0.02482), (0.06012, 0.2991, -0.0257), (0.06012, 0.3003, -0.02482), (0.02357, 0.3003, -0.02482), (0.02227, 0.2991, -0.0257), (0.0227, 0.3011, -0.02482), (0.06012, 0.3003, -0.0008761), (0.06012, 0.3011, -5.045e-08), (0.061, 0.2994, 0.0009543), (0.061, 0.5116, -0.02482), (0.06012, 0.5108, -0.02482), (0.06012, 0.5117, -0.0257), (0.02223, 0.5116, -0.0257), (0.02357, 0.5108, -0.02482), (0.0227, 0.5099, -0.02482), (0.06012, 0.5099, -1.185e-07), (0.06012, 0.5108, -0.0008762), (0.061, 0.5116, 0.0009573), (0.0227, 0.3011, -0.0008761), (0.02357, 0.3011, -5.045e-08), (0.02357, 0.3003, -0.0008761), (0.0227, 0.5099, -0.0008762), (0.02357, 0.5108, -0.0008762), (0.02357, 0.5099, -1.185e-07)], [], [(10, 12, 23, 19), (21, 11, 28, 30), (8, 18, 33, 24), (26, 29, 13, 9), (14, 17, 2, 3), (5, 14, 3, 0), (20, 22, 32, 34), (7, 16, 31, 27), (17, 6, 1, 2), (3, 2, 1, 0), (16, 15, 35, 31), (15, 4, 25, 35), (4, 7, 27, 25), (8, 9, 10), (11, 12, 13), (18, 19, 20), (21, 22, 23), (24, 25, 26), (27, 28, 29), (30, 31, 32), (33, 34, 35), (8, 24, 26, 9), (25, 27, 29, 26), (28, 11, 13, 29), (12, 10, 9, 13), (18, 8, 10, 19), (11, 21, 23, 12), (22, 20, 19, 23), (33, 18, 20, 34), (21, 30, 32, 22), (31, 35, 34, 32), (24, 33, 35, 25), (30, 28, 27, 31), (5, 6, 7, 4), (17, 14, 15, 16), (4, 15, 14, 5), (16, 7, 6, 17), (6, 5, 0, 1), (38, 37, 43, 40), (39, 38, 40, 41), (37, 36, 42, 43), (36, 39, 41, 42), (67, 84, 70, 66), (61, 60, 56, 54), (68, 47, 57, 76), (81, 73, 58, 63), (75, 76, 57, 59), (50, 47, 68, 65), (49, 51, 64, 72), (79, 71, 83, 87), (74, 80, 86, 77), (49, 72, 81, 63), (46, 45, 52, 55), (85, 82, 69, 78), (47, 50, 48, 44), (48, 50, 51, 49), (52, 53, 54), (55, 56, 57), (58, 59, 60), (61, 62, 63), (64, 65, 66), (67, 68, 69), (70, 71, 72), (73, 74, 75), (76, 77, 78), (79, 80, 81), (82, 83, 84), (85, 86, 87), (64, 51, 50, 65), (82, 85, 87, 83), (67, 66, 65, 68), (66, 70, 72, 64), (58, 73, 75, 59), (68, 76, 78, 69), (71, 79, 81, 72), (52, 45, 44, 53), (57, 47, 46, 55), (76, 75, 74, 77), (73, 81, 80, 74), (86, 80, 79, 87), (70, 84, 83, 71), (84, 67, 69, 82), (85, 78, 77, 86), (53, 62, 61, 54), (59, 57, 56, 60), (49, 63, 62, 48), (54, 56, 55, 52), (60, 61, 63, 58), (44, 48, 62, 53), (47, 44, 45, 46)])
me_cube_018.polygons.foreach_set('use_smooth', [True] * 90)
_uv = me_cube_018.uv_layers.new(name='UVMap')
_uv.uv.foreach_set('vector', [0.1646, 0.5548, 0.1646, 0.6254, 0.01125, 0.6254, 0.01125, 0.5548, 0.01428, 0.3936, 0.17, 0.3936, 0.17, 0.4518, 0.01428, 0.4518, 0.1699, 0.6034, 0.01428, 0.6034, 0.01428, 0.5383, 0.17, 0.5383, 0.01416, 0.458, 0.0691, 0.458, 0.0691, 0.6031, 0.01416, 0.6031, 0.03655, 0.5203, 0.03655, 0.4766, 0.04727, 0.4865, 0.04727, 0.5105, 0.1477, 0.5203, 0.03655, 0.5203, 0.04727, 0.5105, 0.137, 0.5105, 0.07056, 0.457, 0.1255, 0.457, 0.1255, 0.6021, 0.07056, 0.6021, 0.1486, 0.4747, 0.03564, 0.4747, 0.01428, 0.465, 0.17, 0.465, 0.03655, 0.4766, 0.1477, 0.4766, 0.137, 0.4865, 0.04727, 0.4865, 0.01386, 0.6137, 0.01386, 0.5687, 0.1725, 0.5687, 0.1725, 0.6137, 0.03564, 0.4747, 0.03564, 0.5223, 0.01428, 0.5335, 0.01428, 0.465, 0.03564, 0.5223, 0.1486, 0.5223, 0.17, 0.5335, 0.01428, 0.5335, 0.1486, 0.5223, 0.1486, 0.4747, 0.17, 0.465, 0.17, 0.5335, 0.1646, 0.5517, 0.1653, 0.5542, 0.1646, 0.5548, 0.1646, 0.6285, 0.1646, 0.6254, 0.1653, 0.6259, 0.01125, 0.5517, 0.01125, 0.5548, 0.01053, 0.5543, 0.01125, 0.6285, 0.01053, 0.626, 0.01125, 0.6254, 0.17, 0.5383, 0.17, 0.5335, 0.1708, 0.5383, 0.17, 0.465, 0.17, 0.4518, 0.1708, 0.4518, 0.01428, 0.4518, 0.01428, 0.465, 0.01338, 0.4518, 0.01428, 0.5383, 0.01338, 0.5383, 0.01428, 0.5335, 0.1699, 0.6034, 0.17, 0.5383, 0.1708, 0.5383, 0.1708, 0.6034, 0.17, 0.5335, 0.17, 0.465, 0.1708, 0.4518, 0.1708, 0.5383, 0.17, 0.4518, 0.17, 0.3936, 0.1708, 0.3936, 0.1708, 0.4518, 0.1646, 0.6254, 0.1646, 0.5548, 0.1653, 0.5542, 0.1653, 0.6259, 0.01125, 0.5517, 0.1646, 0.5517, 0.1646, 0.5548, 0.01125, 0.5548, 0.1646, 0.6285, 0.01125, 0.6285, 0.01125, 0.6254, 0.1646, 0.6254, 0.01053, 0.626, 0.01053, 0.5543, 0.01125, 0.5548, 0.01125, 0.6254, 0.01428, 0.5383, 0.01428, 0.6034, 0.01338, 0.6034, 0.01338, 0.5383, 0.01428, 0.3936, 0.01428, 0.4518, 0.01338, 0.4518, 0.01338, 0.3936, 0.01428, 0.465, 0.01428, 0.5335, 0.01338, 0.5383, 0.01338, 0.4518, 0.17, 0.5383, 0.01428, 0.5383, 0.01428, 0.5335, 0.17, 0.5335, 0.01428, 0.4518, 0.17, 0.4518, 0.17, 0.465, 0.01428, 0.465, 0.1477, 0.5203, 0.1477, 0.4766, 0.1486, 0.4747, 0.1486, 0.5223, 0.03655, 0.4766, 0.03655, 0.5203, 0.03564, 0.5223, 0.03564, 0.4747, 0.1486, 0.5223, 0.03564, 0.5223, 0.03655, 0.5203, 0.1477, 0.5203, 0.03564, 0.4747, 0.1486, 0.4747, 0.1477, 0.4766, 0.03655, 0.4766, 0.1477, 0.4766, 0.1477, 0.5203, 0.137, 0.5105, 0.137, 0.4865, 0.2716, 0.3725, 0.2716, 0.358, 0.399, 0.358, 0.399, 0.3725, 0.2716, 0.3334, 0.2716, 0.3235, 0.399, 0.3235, 0.399, 0.3334, 0.2716, 0.358, 0.2716, 0.348, 0.399, 0.348, 0.399, 0.358, 0.2716, 0.348, 0.2716, 0.3334, 0.399, 0.3334, 0.399, 0.348, 0.6041, 0.3805, 0.5695, 0.3982, 0.5119, 0.3646, 0.5532, 0.3417, 0.5009, 0.6325, 0.5009, 0.5635, 0.605, 0.5635, 0.605, 0.6325, 0.5056, 0.4162, 0.5262, 0.3321, 0.5262, 0.6046, 0.5056, 0.5859, 0.6357, 0.5859, 0.6529, 0.5859, 0.6485, 0.6046, 0.621, 0.6046, 0.4817, 0.5859, 0.5056, 0.5859, 0.5262, 0.6046, 0.4853, 0.6046, 0.4826, 0.3321, 0.5262, 0.3321, 0.5056, 0.4162, 0.4826, 0.4162, 0.621, 0.336, 0.6493, 0.336, 0.6538, 0.4116, 0.6357, 0.4116, 0.5103, 0.6059, 0.5107, 0.3668, 0.5681, 0.3998, 0.5626, 0.5777, 0.5475, 0.6292, 0.5113, 0.6078, 0.5638, 0.5792, 0.5981, 0.5981, 0.621, 0.336, 0.6357, 0.4116, 0.6357, 0.5859, 0.621, 0.6046, 0.5331, 0.335, 0.5667, 0.335, 0.5667, 0.6046, 0.5331, 0.6046, 0.565, 0.5777, 0.5707, 0.3998, 0.6051, 0.3825, 0.5991, 0.5962, 0.3182, 0.3782, 0.2476, 0.3782, 0.2476, 0.3297, 0.3182, 0.3297, 0.6176, 0.3321, 0.6502, 0.3321, 0.6493, 0.336, 0.621, 0.336, 0.5667, 0.6046, 0.5704, 0.6046, 0.5699, 0.6058, 0.5331, 0.6046, 0.5326, 0.6058, 0.5262, 0.6046, 0.6485, 0.6046, 0.6492, 0.6046, 0.6485, 0.6058, 0.618, 0.6058, 0.6176, 0.6046, 0.621, 0.6046, 0.5519, 0.3401, 0.5542, 0.3396, 0.5532, 0.3417, 0.6041, 0.3805, 0.6075, 0.3795, 0.6051, 0.3825, 0.5119, 0.3646, 0.5107, 0.3668, 0.5074, 0.3642, 0.5465, 0.6305, 0.5475, 0.6292, 0.5485, 0.6305, 0.6012, 0.5986, 0.5981, 0.5981, 0.5991, 0.5962, 0.5103, 0.6059, 0.5113, 0.6078, 0.5074, 0.608, 0.5707, 0.3998, 0.5681, 0.3998, 0.5695, 0.3982, 0.565, 0.5777, 0.5638, 0.5792, 0.5626, 0.5777, 0.6538, 0.4116, 0.6493, 0.336, 0.6502, 0.3321, 0.6538, 0.3321, 0.5707, 0.3998, 0.565, 0.5777, 0.5626, 0.5777, 0.5681, 0.3998, 0.6041, 0.3805, 0.5532, 0.3417, 0.5548, 0.3402, 0.6075, 0.3795, 0.5532, 0.3417, 0.5119, 0.3646, 0.5074, 0.3642, 0.5519, 0.3401, 0.6485, 0.6046, 0.6529, 0.5859, 0.6538, 0.5859, 0.6492, 0.6046, 0.6075, 0.3795, 0.6012, 0.5986, 0.5991, 0.5962, 0.6051, 0.3825, 0.5107, 0.3668, 0.5103, 0.6059, 0.5074, 0.608, 0.5074, 0.3642, 0.5667, 0.6046, 0.5667, 0.335, 0.5704, 0.3321, 0.5704, 0.6046, 0.5262, 0.6046, 0.5262, 0.3321, 0.5331, 0.335, 0.5331, 0.6046, 0.6012, 0.5986, 0.5485, 0.6305, 0.5475, 0.6292, 0.5981, 0.5981, 0.5465, 0.6305, 0.5074, 0.608, 0.5113, 0.6078, 0.5475, 0.6292, 0.5638, 0.5792, 0.5113, 0.6078, 0.5103, 0.6059, 0.5626, 0.5777, 0.5119, 0.3646, 0.5695, 0.3982, 0.5681, 0.3998, 0.5107, 0.3668, 0.5695, 0.3982, 0.6041, 0.3805, 0.6051, 0.3825, 0.5707, 0.3998, 0.565, 0.5777, 0.5991, 0.5962, 0.5981, 0.5981, 0.5638, 0.5792, 0.5704, 0.6046, 0.6176, 0.6046, 0.618, 0.6058, 0.5699, 0.6058, 0.4853, 0.6046, 0.5262, 0.6046, 0.5326, 0.6058, 0.4856, 0.6058, 0.621, 0.336, 0.621, 0.6046, 0.6176, 0.6046, 0.6176, 0.3321, 0.5699, 0.6058, 0.5326, 0.6058, 0.5331, 0.6046, 0.5667, 0.6046, 0.6485, 0.6058, 0.618, 0.6058, 0.621, 0.6046, 0.6485, 0.6046, 0.5704, 0.3321, 0.6176, 0.3321, 0.6176, 0.6046, 0.5704, 0.6046, 0.5262, 0.3321, 0.5704, 0.3321, 0.5667, 0.335, 0.5331, 0.335])
me_cube_018.materials.append(mat_gradient)
me_cube_018.use_remesh_fix_poles = True
me_cube_018.use_remesh_preserve_attributes = False
me_cube_018.use_mirror_vertex_groups = False
me_cube_018.update()
arm_armature_019 = bpy.data.armatures.new('Armature.019')  # bones are not reproduced
arm_armature_018 = bpy.data.armatures.new('Armature.018')  # bones are not reproduced
arm_armature_017 = bpy.data.armatures.new('Armature.017')  # bones are not reproduced

# ---- objects
ob_panel2 = bpy.data.objects.new('Panel2', me_cube_030)
ob_panel2bones = bpy.data.objects.new('Panel2Bones', arm_armature_019)
ob_sidelever2 = bpy.data.objects.new('SideLever2', me_cube_021)
ob_sidelever2bones = bpy.data.objects.new('SideLever2Bones', arm_armature_018)
ob_sidelever1 = bpy.data.objects.new('SideLever1', me_cube_018)
ob_sidelever1bones = bpy.data.objects.new('SideLever1Bones', arm_armature_017)

# ---- transforms, parenting, visibility, modifiers, constraints
ob_panel2.parent = ob_panel2bones
ob_panel2.location = (0.0, 0.0, 0.0)
ob_panel2.lineart.crease_threshold = 0.0
_vg = ob_panel2.vertex_groups.new(name='DEFBase')
_vg.add([0, 1, 2, 3, 4, 5, 6, 7, 8, 9, 10, 11, 12, 13, 14, 15, 16, 17, 18, 19, 20, 21, 22, 23, 24, 25, 26, 27, 28, 29, 30, 31], 1.0, 'REPLACE')
_vg = ob_panel2.vertex_groups.new(name='DEFLever')
_vg.add([32, 33, 34, 35, 36, 37, 38, 39, 40, 41, 42, 43, 44, 45, 46, 47, 48, 49, 50, 51, 52, 53, 54, 55, 56, 57], 1.0, 'REPLACE')
_m = ob_panel2.modifiers.new('WeightedNormal', 'WEIGHTED_NORMAL')
_m.keep_sharp = True
_m = ob_panel2.modifiers.new('Auto Smooth', 'NODES')
_m.node_group = ng_auto_smooth
_gi = [s.identifier for s in ng_auto_smooth.interface.items_tree if s.item_type == 'SOCKET' and s.in_out == 'INPUT']
_m[_gi[1]] = 0.5236  # Angle
_m = ob_panel2.modifiers.new('Armature', 'ARMATURE')
_m.object = ob_panel2bones
ob_panel2bones.location = (0.0, 0.0, 0.0)
ob_panel2bones.rotation_euler = (1.571, -0.0, 0.0)
ob_panel2bones.show_in_front = True
ob_panel2bones.lineart.crease_threshold = 0.0
ob_sidelever2.parent = ob_sidelever2bones
ob_sidelever2.location = (0.0, 0.0, 0.0)
ob_sidelever2.lineart.crease_threshold = 0.0
_vg = ob_sidelever2.vertex_groups.new(name='DEFBase')
_vg.add([0, 1, 2, 3, 4, 5, 6, 7, 8, 9, 10, 11, 12, 13, 14, 15, 16, 17, 18, 19, 20, 21, 22, 23, 24, 25, 26, 27, 28, 29, 30, 31, 32, 33, 34, 35, 36, 37, 38, 39, 40, 41, 42, 43, 44, 45, 46, 47, 48, 49, 50, 51], 1.0, 'REPLACE')
_vg = ob_sidelever2.vertex_groups.new(name='DEFLever')
_vg.add([52, 53, 54, 55, 56, 57, 58, 59, 60, 61, 62, 63, 64, 65, 66, 67, 68, 69, 70, 71, 72, 73, 74, 75, 76, 77, 78, 79, 80, 81, 82, 83, 84, 85, 86, 87, 88, 89, 90, 91, 92, 93, 94, 95, 96, 97, 98, 99, 100, 101, 102, 103, 104, 105, 106, 107, 108, 109, 110, 111, 112, 113, 114, 115, 116, 117, 118, 119, 120, 121, 122, 123, 124, 125, 126, 127, 128, 129, 130, 131, 132, 133, 134, 135, 136, 137, 138, 139, 140, 141, 142, 143, 144, 145, 146, 147, 148, 149, 150, 151, 152, 153, 154, 155, 156, 157], 1.0, 'REPLACE')
_m = ob_sidelever2.modifiers.new('WeightedNormal', 'WEIGHTED_NORMAL')
_m.keep_sharp = True
_m = ob_sidelever2.modifiers.new('Auto Smooth', 'NODES')
_m.node_group = ng_auto_smooth
_gi = [s.identifier for s in ng_auto_smooth.interface.items_tree if s.item_type == 'SOCKET' and s.in_out == 'INPUT']
_m[_gi[1]] = 0.5236  # Angle
_m = ob_sidelever2.modifiers.new('Armature', 'ARMATURE')
_m.object = ob_sidelever2bones
ob_sidelever2bones.location = (0.0, 0.0, 0.0)
ob_sidelever2bones.rotation_euler = (1.571, -0.0, 0.0)
ob_sidelever2bones.show_in_front = True
ob_sidelever2bones.lineart.crease_threshold = 0.0
ob_sidelever1.parent = ob_sidelever1bones
ob_sidelever1.location = (0.0, 0.0, 0.0)
ob_sidelever1.lineart.crease_threshold = 0.0
_vg = ob_sidelever1.vertex_groups.new(name='DEFBase')
_vg.add([0, 1, 2, 3, 4, 5, 6, 7, 8, 9, 10, 11, 12, 13, 14, 15, 16, 17, 18, 19, 20, 21, 22, 23, 24, 25, 26, 27, 28, 29, 30, 31, 32, 33, 34, 35], 1.0, 'REPLACE')
_vg = ob_sidelever1.vertex_groups.new(name='DEFLever')
_vg.add([36, 37, 38, 39, 40, 41, 42, 43, 44, 45, 46, 47, 48, 49, 50, 51, 52, 53, 54, 55, 56, 57, 58, 59, 60, 61, 62, 63, 64, 65, 66, 67, 68, 69, 70, 71, 72, 73, 74, 75, 76, 77, 78, 79, 80, 81, 82, 83, 84, 85, 86, 87], 1.0, 'REPLACE')
_m = ob_sidelever1.modifiers.new('WeightedNormal', 'WEIGHTED_NORMAL')
_m.keep_sharp = True
_m = ob_sidelever1.modifiers.new('Auto Smooth', 'NODES')
_m.node_group = ng_auto_smooth
_gi = [s.identifier for s in ng_auto_smooth.interface.items_tree if s.item_type == 'SOCKET' and s.in_out == 'INPUT']
_m[_gi[1]] = 0.5236  # Angle
_m = ob_sidelever1.modifiers.new('Armature', 'ARMATURE')
_m.object = ob_sidelever1bones
ob_sidelever1bones.location = (0.0, 0.0, 0.0)
ob_sidelever1bones.rotation_euler = (1.571, -0.0, 0.0)
ob_sidelever1bones.show_in_front = True
ob_sidelever1bones.lineart.crease_threshold = 0.0

# ---- collection membership
col_panel2.objects.link(ob_panel2)
col_panel2.objects.link(ob_panel2bones)
col_sidelever2.objects.link(ob_sidelever2)
col_sidelever2.objects.link(ob_sidelever2bones)
col_sidelever1.objects.link(ob_sidelever1)
col_sidelever1.objects.link(ob_sidelever1bones)

# ---- scene / render settings (as saved in the file)
scene.frame_start = 1; scene.frame_end = 20; scene.frame_set(5)
scene.render.engine = 'CYCLES'
scene.cycles.use_denoising = False
scene.cycles.samples = 128
scene.cycles.sampling_pattern = 'TABULATED_SOBOL'
scene.cycles.use_adaptive_sampling = False
scene.cycles.use_light_tree = False
scene.eevee.use_gtao = True
scene.view_settings.view_transform = 'Filmic'
bpy.context.view_layer.update()

# ---- added for rendering (the .blend has no active camera and no usable light): camera, sun
cam_auto = bpy.data.cameras.new('AutoCamera')
cam_auto.lens = 50.0
cam_auto.sensor_width = 36.0
cam_auto.clip_end = 1000.0
ob_auto_camera = bpy.data.objects.new('AutoCamera', cam_auto)
scene.collection.objects.link(ob_auto_camera)
ob_auto_camera.location = (0.814598, -0.977517, 0.917499)
ob_auto_camera.rotation_euler = (1.09748, -7.21219e-08, 0.694738)
scene.camera = ob_auto_camera
light_auto_sun = bpy.data.lights.new('AutoSun', 'SUN')
light_auto_sun.energy = 3.0
light_auto_sun.angle = 0.0523599
ob_auto_sun = bpy.data.objects.new('AutoSun', light_auto_sun)
scene.collection.objects.link(ob_auto_sun)
ob_auto_sun.rotation_euler = (0.872665, 0.174533, 0.523599)
bpy.context.view_layer.update()
